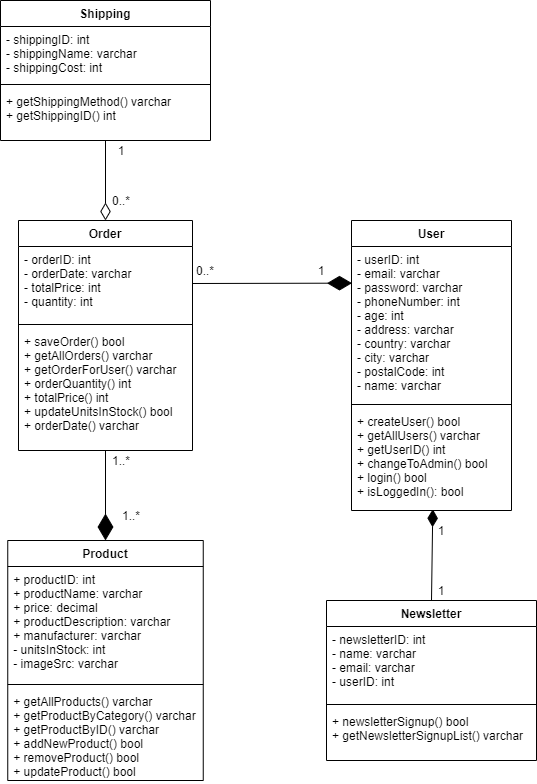

The diagram above was exported from draw.io. Its source (the exported page's mxGraphModel, read from the mxfile embedded in the PNG):
<mxGraphModel dx="1038" dy="696" grid="1" gridSize="10" guides="1" tooltips="1" connect="1" arrows="1" fold="1" page="1" pageScale="1" pageWidth="827" pageHeight="1169" math="0" shadow="0">
  <root>
    <mxCell id="0" />
    <mxCell id="1" parent="0" />
    <mxCell id="o_o1t-o3tAHkTs0NYVbn-1" value="User" style="swimlane;fontStyle=1;align=center;verticalAlign=top;childLayout=stackLayout;horizontal=1;startSize=26;horizontalStack=0;resizeParent=1;resizeParentMax=0;resizeLast=0;collapsible=1;marginBottom=0;" parent="1" vertex="1">
      <mxGeometry x="560" y="300" width="160" height="290" as="geometry" />
    </mxCell>
    <mxCell id="o_o1t-o3tAHkTs0NYVbn-2" value="- userID: int&#10;- email: varchar&#10;- password: varchar&#10;- phoneNumber: int&#10;- age: int&#10;- address: varchar&#10;- country: varchar&#10;- city: varchar&#10;- postalCode: int&#10;- name: varchar&#10;&#10;" style="text;strokeColor=none;fillColor=none;align=left;verticalAlign=top;spacingLeft=4;spacingRight=4;overflow=hidden;rotatable=0;points=[[0,0.5],[1,0.5]];portConstraint=eastwest;" parent="o_o1t-o3tAHkTs0NYVbn-1" vertex="1">
      <mxGeometry y="26" width="160" height="154" as="geometry" />
    </mxCell>
    <mxCell id="o_o1t-o3tAHkTs0NYVbn-3" value="" style="line;strokeWidth=1;fillColor=none;align=left;verticalAlign=middle;spacingTop=-1;spacingLeft=3;spacingRight=3;rotatable=0;labelPosition=right;points=[];portConstraint=eastwest;" parent="o_o1t-o3tAHkTs0NYVbn-1" vertex="1">
      <mxGeometry y="180" width="160" height="8" as="geometry" />
    </mxCell>
    <mxCell id="o_o1t-o3tAHkTs0NYVbn-4" value="+ createUser() bool&#10;+ getAllUsers() varchar&#10;+ getUserID() int&#10;+ changeToAdmin() bool&#10;+ login() bool&#10;+ isLoggedIn(): bool" style="text;strokeColor=none;fillColor=none;align=left;verticalAlign=top;spacingLeft=4;spacingRight=4;overflow=hidden;rotatable=0;points=[[0,0.5],[1,0.5]];portConstraint=eastwest;" parent="o_o1t-o3tAHkTs0NYVbn-1" vertex="1">
      <mxGeometry y="188" width="160" height="102" as="geometry" />
    </mxCell>
    <mxCell id="wgtmoVAjaNXSKRgkSp6f-1" value="Product" style="swimlane;fontStyle=1;align=center;verticalAlign=top;childLayout=stackLayout;horizontal=1;startSize=26;horizontalStack=0;resizeParent=1;resizeParentMax=0;resizeLast=0;collapsible=1;marginBottom=0;" parent="1" vertex="1">
      <mxGeometry x="216.25" y="620" width="195.5" height="240" as="geometry" />
    </mxCell>
    <mxCell id="wgtmoVAjaNXSKRgkSp6f-2" value="+ productID: int&#10;+ productName: varchar&#10;+ price: decimal&#10;+ productDescription: varchar&#10;+ manufacturer: varchar&#10;- unitsInStock: int&#10;- imageSrc: varchar" style="text;strokeColor=none;fillColor=none;align=left;verticalAlign=top;spacingLeft=4;spacingRight=4;overflow=hidden;rotatable=0;points=[[0,0.5],[1,0.5]];portConstraint=eastwest;" parent="wgtmoVAjaNXSKRgkSp6f-1" vertex="1">
      <mxGeometry y="26" width="195.5" height="114" as="geometry" />
    </mxCell>
    <mxCell id="wgtmoVAjaNXSKRgkSp6f-3" value="" style="line;strokeWidth=1;fillColor=none;align=left;verticalAlign=middle;spacingTop=-1;spacingLeft=3;spacingRight=3;rotatable=0;labelPosition=right;points=[];portConstraint=eastwest;" parent="wgtmoVAjaNXSKRgkSp6f-1" vertex="1">
      <mxGeometry y="140" width="195.5" height="8" as="geometry" />
    </mxCell>
    <mxCell id="wgtmoVAjaNXSKRgkSp6f-4" value="+ getAllProducts() varchar&#10;+ getProductByCategory() varchar&#10;+ getProductByID() varchar&#10;+ addNewProduct() bool&#10;+ removeProduct() bool&#10;+ updateProduct() bool" style="text;strokeColor=none;fillColor=none;align=left;verticalAlign=top;spacingLeft=4;spacingRight=4;overflow=hidden;rotatable=0;points=[[0,0.5],[1,0.5]];portConstraint=eastwest;" parent="wgtmoVAjaNXSKRgkSp6f-1" vertex="1">
      <mxGeometry y="148" width="195.5" height="92" as="geometry" />
    </mxCell>
    <mxCell id="o_o1t-o3tAHkTs0NYVbn-14" value="Order" style="swimlane;fontStyle=1;align=center;verticalAlign=top;childLayout=stackLayout;horizontal=1;startSize=26;horizontalStack=0;resizeParent=1;resizeParentMax=0;resizeLast=0;collapsible=1;marginBottom=0;" parent="1" vertex="1">
      <mxGeometry x="227" y="300" width="174" height="230" as="geometry" />
    </mxCell>
    <mxCell id="o_o1t-o3tAHkTs0NYVbn-15" value="- orderID: int&#10;- orderDate: varchar&#10;- totalPrice: int&#10;- quantity: int&#10;" style="text;strokeColor=none;fillColor=none;align=left;verticalAlign=top;spacingLeft=4;spacingRight=4;overflow=hidden;rotatable=0;points=[[0,0.5],[1,0.5]];portConstraint=eastwest;" parent="o_o1t-o3tAHkTs0NYVbn-14" vertex="1">
      <mxGeometry y="26" width="174" height="74" as="geometry" />
    </mxCell>
    <mxCell id="o_o1t-o3tAHkTs0NYVbn-16" value="" style="line;strokeWidth=1;fillColor=none;align=left;verticalAlign=middle;spacingTop=-1;spacingLeft=3;spacingRight=3;rotatable=0;labelPosition=right;points=[];portConstraint=eastwest;" parent="o_o1t-o3tAHkTs0NYVbn-14" vertex="1">
      <mxGeometry y="100" width="174" height="8" as="geometry" />
    </mxCell>
    <mxCell id="o_o1t-o3tAHkTs0NYVbn-17" value="+ saveOrder() bool&#10;+ getAllOrders() varchar&#10;+ getOrderForUser() varchar&#10;+ orderQuantity() int&#10;+ totalPrice() int&#10;+ updateUnitsInStock() bool&#10;+ orderDate() varchar" style="text;strokeColor=none;fillColor=none;align=left;verticalAlign=top;spacingLeft=4;spacingRight=4;overflow=hidden;rotatable=0;points=[[0,0.5],[1,0.5]];portConstraint=eastwest;" parent="o_o1t-o3tAHkTs0NYVbn-14" vertex="1">
      <mxGeometry y="108" width="174" height="122" as="geometry" />
    </mxCell>
    <mxCell id="Pht65cwUwMk2MQ6WOJnx-3" style="edgeStyle=none;rounded=0;jumpSize=6;orthogonalLoop=1;jettySize=auto;html=1;exitX=1;exitY=0.5;exitDx=0;exitDy=0;entryX=0.003;entryY=0.238;entryDx=0;entryDy=0;entryPerimeter=0;startSize=14;endArrow=diamondThin;endFill=1;endSize=22;strokeWidth=1;" parent="1" source="o_o1t-o3tAHkTs0NYVbn-15" target="o_o1t-o3tAHkTs0NYVbn-2" edge="1">
      <mxGeometry relative="1" as="geometry" />
    </mxCell>
    <mxCell id="Pht65cwUwMk2MQ6WOJnx-5" value="" style="endArrow=diamondThin;endFill=1;endSize=24;html=1;strokeWidth=1;entryX=0.5;entryY=0;entryDx=0;entryDy=0;" parent="1" target="wgtmoVAjaNXSKRgkSp6f-1" edge="1">
      <mxGeometry width="160" relative="1" as="geometry">
        <mxPoint x="314" y="530" as="sourcePoint" />
        <mxPoint x="490" y="440" as="targetPoint" />
      </mxGeometry>
    </mxCell>
    <mxCell id="Pht65cwUwMk2MQ6WOJnx-8" value="0..*" style="text;html=1;strokeColor=none;fillColor=none;align=center;verticalAlign=middle;whiteSpace=wrap;rounded=0;" parent="1" vertex="1">
      <mxGeometry x="394" y="340" width="40" height="20" as="geometry" />
    </mxCell>
    <mxCell id="Pht65cwUwMk2MQ6WOJnx-9" value="1" style="text;html=1;strokeColor=none;fillColor=none;align=center;verticalAlign=middle;whiteSpace=wrap;rounded=0;" parent="1" vertex="1">
      <mxGeometry x="510" y="340" width="40" height="20" as="geometry" />
    </mxCell>
    <mxCell id="Pht65cwUwMk2MQ6WOJnx-12" value="1..*" style="text;html=1;strokeColor=none;fillColor=none;align=center;verticalAlign=middle;whiteSpace=wrap;rounded=0;" parent="1" vertex="1">
      <mxGeometry x="320" y="585" width="40" height="20" as="geometry" />
    </mxCell>
    <mxCell id="Pht65cwUwMk2MQ6WOJnx-13" value="1..*" style="text;html=1;strokeColor=none;fillColor=none;align=center;verticalAlign=middle;whiteSpace=wrap;rounded=0;" parent="1" vertex="1">
      <mxGeometry x="310" y="530" width="40" height="20" as="geometry" />
    </mxCell>
    <mxCell id="27PwqT1C1U-edFux11Er-13" style="rounded=0;orthogonalLoop=1;jettySize=auto;html=1;exitX=0.5;exitY=0;exitDx=0;exitDy=0;endArrow=diamondThin;endFill=1;entryX=0.508;entryY=0.988;entryDx=0;entryDy=0;entryPerimeter=0;jumpSize=6;startSize=14;endSize=15;" parent="1" source="27PwqT1C1U-edFux11Er-1" target="o_o1t-o3tAHkTs0NYVbn-4" edge="1">
      <mxGeometry relative="1" as="geometry">
        <mxPoint x="628" y="540" as="targetPoint" />
      </mxGeometry>
    </mxCell>
    <mxCell id="27PwqT1C1U-edFux11Er-1" value="Newsletter" style="swimlane;fontStyle=1;align=center;verticalAlign=top;childLayout=stackLayout;horizontal=1;startSize=26;horizontalStack=0;resizeParent=1;resizeParentMax=0;resizeLast=0;collapsible=1;marginBottom=0;" parent="1" vertex="1">
      <mxGeometry x="535" y="680" width="210" height="160" as="geometry" />
    </mxCell>
    <mxCell id="27PwqT1C1U-edFux11Er-2" value="- newsletterID: int&#10;- name: varchar&#10;- email: varchar&#10;- userID: int" style="text;strokeColor=none;fillColor=none;align=left;verticalAlign=top;spacingLeft=4;spacingRight=4;overflow=hidden;rotatable=0;points=[[0,0.5],[1,0.5]];portConstraint=eastwest;" parent="27PwqT1C1U-edFux11Er-1" vertex="1">
      <mxGeometry y="26" width="210" height="74" as="geometry" />
    </mxCell>
    <mxCell id="27PwqT1C1U-edFux11Er-3" value="" style="line;strokeWidth=1;fillColor=none;align=left;verticalAlign=middle;spacingTop=-1;spacingLeft=3;spacingRight=3;rotatable=0;labelPosition=right;points=[];portConstraint=eastwest;" parent="27PwqT1C1U-edFux11Er-1" vertex="1">
      <mxGeometry y="100" width="210" height="8" as="geometry" />
    </mxCell>
    <mxCell id="27PwqT1C1U-edFux11Er-4" value="+ newsletterSignup() bool&#10;+ getNewsletterSignupList() varchar&#10;" style="text;strokeColor=none;fillColor=none;align=left;verticalAlign=top;spacingLeft=4;spacingRight=4;overflow=hidden;rotatable=0;points=[[0,0.5],[1,0.5]];portConstraint=eastwest;" parent="27PwqT1C1U-edFux11Er-1" vertex="1">
      <mxGeometry y="108" width="210" height="52" as="geometry" />
    </mxCell>
    <mxCell id="27PwqT1C1U-edFux11Er-17" style="edgeStyle=none;rounded=0;jumpSize=6;orthogonalLoop=1;jettySize=auto;html=1;entryX=0.5;entryY=0;entryDx=0;entryDy=0;startSize=14;endArrow=diamondThin;endFill=0;endSize=15;" parent="1" source="27PwqT1C1U-edFux11Er-9" target="o_o1t-o3tAHkTs0NYVbn-14" edge="1">
      <mxGeometry relative="1" as="geometry" />
    </mxCell>
    <mxCell id="27PwqT1C1U-edFux11Er-9" value="Shipping" style="swimlane;fontStyle=1;align=center;verticalAlign=top;childLayout=stackLayout;horizontal=1;startSize=26;horizontalStack=0;resizeParent=1;resizeParentMax=0;resizeLast=0;collapsible=1;marginBottom=0;" parent="1" vertex="1">
      <mxGeometry x="209" y="80" width="210" height="140" as="geometry" />
    </mxCell>
    <mxCell id="27PwqT1C1U-edFux11Er-10" value="- shippingID: int&#10;- shippingName: varchar&#10;- shippingCost: int" style="text;strokeColor=none;fillColor=none;align=left;verticalAlign=top;spacingLeft=4;spacingRight=4;overflow=hidden;rotatable=0;points=[[0,0.5],[1,0.5]];portConstraint=eastwest;" parent="27PwqT1C1U-edFux11Er-9" vertex="1">
      <mxGeometry y="26" width="210" height="54" as="geometry" />
    </mxCell>
    <mxCell id="27PwqT1C1U-edFux11Er-11" value="" style="line;strokeWidth=1;fillColor=none;align=left;verticalAlign=middle;spacingTop=-1;spacingLeft=3;spacingRight=3;rotatable=0;labelPosition=right;points=[];portConstraint=eastwest;" parent="27PwqT1C1U-edFux11Er-9" vertex="1">
      <mxGeometry y="80" width="210" height="8" as="geometry" />
    </mxCell>
    <mxCell id="27PwqT1C1U-edFux11Er-12" value="+ getShippingMethod() varchar&#10;+ getShippingID() int&#10;" style="text;strokeColor=none;fillColor=none;align=left;verticalAlign=top;spacingLeft=4;spacingRight=4;overflow=hidden;rotatable=0;points=[[0,0.5],[1,0.5]];portConstraint=eastwest;" parent="27PwqT1C1U-edFux11Er-9" vertex="1">
      <mxGeometry y="88" width="210" height="52" as="geometry" />
    </mxCell>
    <mxCell id="27PwqT1C1U-edFux11Er-14" value="1" style="text;html=1;strokeColor=none;fillColor=none;align=center;verticalAlign=middle;whiteSpace=wrap;rounded=0;" parent="1" vertex="1">
      <mxGeometry x="630" y="660" width="40" height="20" as="geometry" />
    </mxCell>
    <mxCell id="27PwqT1C1U-edFux11Er-15" value="1" style="text;html=1;strokeColor=none;fillColor=none;align=center;verticalAlign=middle;whiteSpace=wrap;rounded=0;" parent="1" vertex="1">
      <mxGeometry x="630" y="600" width="40" height="20" as="geometry" />
    </mxCell>
    <mxCell id="27PwqT1C1U-edFux11Er-18" value="1" style="text;html=1;strokeColor=none;fillColor=none;align=center;verticalAlign=middle;whiteSpace=wrap;rounded=0;" parent="1" vertex="1">
      <mxGeometry x="310" y="220" width="40" height="20" as="geometry" />
    </mxCell>
    <mxCell id="27PwqT1C1U-edFux11Er-19" value="0..*" style="text;html=1;strokeColor=none;fillColor=none;align=center;verticalAlign=middle;whiteSpace=wrap;rounded=0;" parent="1" vertex="1">
      <mxGeometry x="310" y="270" width="40" height="20" as="geometry" />
    </mxCell>
  </root>
</mxGraphModel>